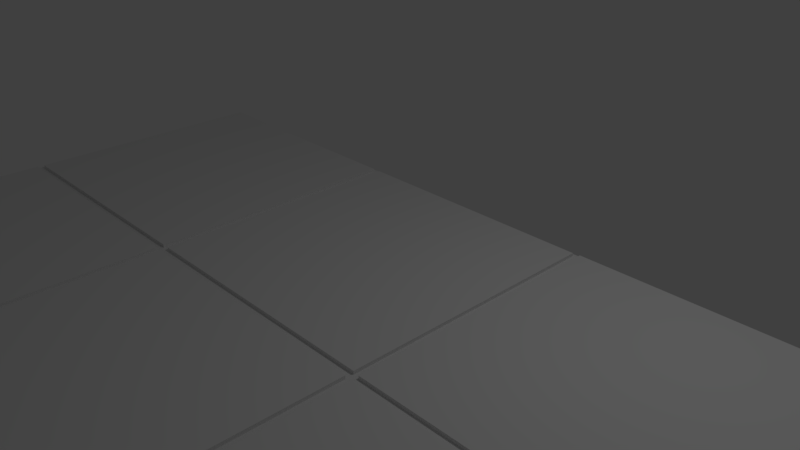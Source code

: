 # Source: SideWalk.blend  (saved by Blender 2.78.0; exported with 4.5.12 LTS)
import bpy
from mathutils import Matrix  # noqa: F401  (used for matrix-valued properties, if any)

bpy.ops.wm.read_factory_settings(use_empty=True)
scene = bpy.context.scene
scene.name = 'Scene'

# ---- collections
col_collection_1 = bpy.data.collections.new('Collection 1'); scene.collection.children.link(col_collection_1)

# ---- world
world_world = bpy.data.worlds.new('World'); scene.world = world_world
world_world.color = (0.05088, 0.05088, 0.05088)
world_world.use_sun_shadow = False
world_world.sun_shadow_jitter_overblur = 0.0
world_world.cycles.sampling_method = 'MANUAL'

# ---- cameras
cam_camera = bpy.data.cameras.new('Camera')
cam_camera.clip_end = 100.0
cam_camera.lens = 35.0
cam_camera.sensor_width = 32.0
cam_camera.sensor_height = 18.0
cam_camera.ortho_scale = 7.314
cam_camera.dof.focus_distance = 0.0
cam_camera.dof.aperture_fstop = 128.0

# ---- lights
light_lamp = bpy.data.lights.new('Lamp', 'POINT')
light_lamp.transmission_factor = 0.0
light_lamp.cutoff_distance = 30.0
light_lamp.energy = 100.0
light_lamp.shadow_buffer_clip_start = 1.001
light_lamp.shadow_soft_size = 0.1
light_lamp.shadow_maximum_resolution = 0.006
light_lamp.use_absolute_resolution = True

# ---- meshes
me_cube_001 = bpy.data.meshes.new('Cube.001')
me_cube_001.from_pydata([(-5.687, -5.687, -0.4966), (-5.645, -5.645, 0.003584), (-5.687, 1.896, -0.4966), (5.687, -5.687, -0.4966), (5.631, -5.631, 0.003584), (5.687, 1.896, -0.4966), (-5.63, -1.839, 0.003584), (-5.687, 1.896, 0.003584), (5.687, 1.896, 0.003584), (5.647, -1.856, 0.003584), (1.952, -5.631, 0.003584), (-1.841, -5.632, 0.003584), (-1.896, 1.896, 0.003584), (1.841, 1.841, 0.003584), (-1.952, -1.839, 0.003584), (1.841, -1.841, 0.003584), (-5.63, 1.839, 0.003584), (-1.952, 1.839, 0.003584), (-5.645, -1.937, 0.003584), (-1.841, 1.841, 0.003584), (-1.841, -1.841, 0.003584), (1.896, 1.896, 0.003584), (-1.841, -1.95, 0.003584), (1.935, -1.856, 0.003584), (5.647, 1.856, 0.003584), (1.935, 1.856, 0.003584), (5.631, -1.952, 0.003584), (1.952, -1.952, 0.003584), (5.687, -1.896, 0.003584), (5.687, -5.687, 0.003584), (1.841, -1.95, 0.003584), (1.841, -5.632, 0.003584), (1.896, -5.687, 0.003584), (-1.937, -5.645, 0.003584), (-1.937, -1.937, 0.003584), (1.896, -1.896, 0.003584), (-1.896, -5.687, 0.003584), (-5.687, -5.687, 0.003584), (-5.687, -1.896, 0.003584), (-1.896, -1.896, 0.003584), (-5.63, -1.839, 0.05), (-5.63, 1.839, 0.05), (-1.952, 1.839, 0.05), (-1.952, -1.839, 0.05), (-1.841, 1.841, 0.05), (1.841, 1.841, 0.05), (-1.841, -1.841, 0.05), (1.841, -1.841, 0.05), (5.647, 1.856, 0.05), (5.647, -1.856, 0.05), (1.935, 1.856, 0.05), (1.935, -1.856, 0.05), (5.631, -1.952, 0.05), (5.631, -5.631, 0.05), (1.952, -1.952, 0.05), (1.952, -5.631, 0.05), (1.841, -5.632, 0.05), (-1.841, -5.632, 0.05), (-1.841, -1.95, 0.05), (1.841, -1.95, 0.05), (-1.937, -5.645, 0.05), (-5.645, -5.645, 0.05), (-5.645, -1.937, 0.05), (-1.937, -1.937, 0.05)], [], [(5, 21, 8), (0, 36, 37), (22, 11, 57, 58), (15, 13, 45, 47), (31, 30, 59, 56), (20, 15, 47, 46), (30, 22, 58, 59), (25, 23, 51, 50), (13, 19, 44, 45), (6, 16, 7, 38), (16, 17, 12, 7), (14, 6, 38, 39), (17, 14, 39, 12), (19, 13, 21, 12), (15, 20, 39, 35), (13, 15, 35, 21), (20, 19, 12, 39), (24, 9, 28, 8), (25, 24, 8, 21), (9, 23, 35, 28), (23, 25, 21, 35), (26, 4, 29, 28), (27, 26, 28, 35), (4, 10, 32, 29), (10, 27, 35, 32), (31, 11, 36, 32), (22, 30, 35, 39), (30, 31, 32, 35), (11, 22, 39, 36), (33, 1, 37, 36), (1, 18, 38, 37), (18, 34, 39, 38), (34, 33, 36, 39), (63, 62, 61, 60), (42, 41, 40, 43), (48, 50, 51, 49), (45, 44, 46, 47), (52, 54, 55, 53), (59, 58, 57, 56), (19, 20, 46, 44), (4, 26, 52, 53), (16, 6, 40, 41), (26, 27, 54, 52), (17, 16, 41, 42), (10, 4, 53, 55), (6, 14, 43, 40), (1, 33, 60, 61), (27, 10, 55, 54), (14, 17, 42, 43), (18, 1, 61, 62), (34, 18, 62, 63), (9, 24, 48, 49), (33, 34, 63, 60), (24, 25, 50, 48), (23, 9, 49, 51), (11, 31, 56, 57), (5, 8, 28), (29, 3, 28), (2, 7, 12), (5, 2, 12, 21), (0, 37, 38), (2, 0, 38), (3, 29, 32), (0, 3, 32, 36), (3, 5, 28), (7, 2, 38)])
me_cube_001.use_remesh_preserve_volume = False
me_cube_001.use_remesh_preserve_attributes = False
me_cube_001.use_mirror_vertex_groups = False
me_cube_001.update()

# ---- objects
ob_cube_001 = bpy.data.objects.new('Cube.001', me_cube_001)
ob_lamp = bpy.data.objects.new('Lamp', light_lamp)
ob_camera = bpy.data.objects.new('Camera', cam_camera)

# ---- transforms, parenting, visibility, modifiers, constraints
ob_cube_001.location = (1.309e-07, 0.0, 0.0)
ob_cube_001.lineart.crease_threshold = 0.0
ob_lamp.location = (4.076, 1.005, 5.904)
ob_lamp.rotation_euler = (0.6503, 0.05522, 1.866)
ob_lamp.lock_rotations_4d = False
ob_lamp.empty_display_type = 'ARROWS'
ob_lamp.color = (0.0, 0.0, 0.0, 0.0)
ob_lamp.lineart.crease_threshold = 0.0
ob_camera.location = (7.481, -6.508, 5.344)
ob_camera.rotation_euler = (1.109, 0.0, 0.8149)
ob_camera.lock_rotations_4d = False
ob_camera.empty_display_type = 'ARROWS'
ob_camera.color = (0.0, 0.0, 0.0, 0.0)
ob_camera.display_type = 'WIRE'
ob_camera.lineart.crease_threshold = 0.0

# ---- collection membership
col_collection_1.objects.link(ob_cube_001)
col_collection_1.objects.link(ob_lamp)
col_collection_1.objects.link(ob_camera)

# ---- scene / render settings (as saved in the file)
scene.camera = ob_camera
scene.frame_start = 1; scene.frame_end = 250; scene.frame_set(1)
scene.render.engine = 'BLENDER_EEVEE_NEXT'
scene.render.resolution_percentage = 50
scene.render.dither_intensity = 0.0
scene.cycles.use_denoising = False
scene.cycles.samples = 128
scene.cycles.sampling_pattern = 'TABULATED_SOBOL'
scene.cycles.light_sampling_threshold = 0.0
scene.cycles.use_adaptive_sampling = False
scene.cycles.use_light_tree = False
scene.cycles.blur_glossy = 0.0
scene.cycles.sample_clamp_indirect = 0.0
scene.view_settings.view_transform = 'Standard'
bpy.context.view_layer.update()
